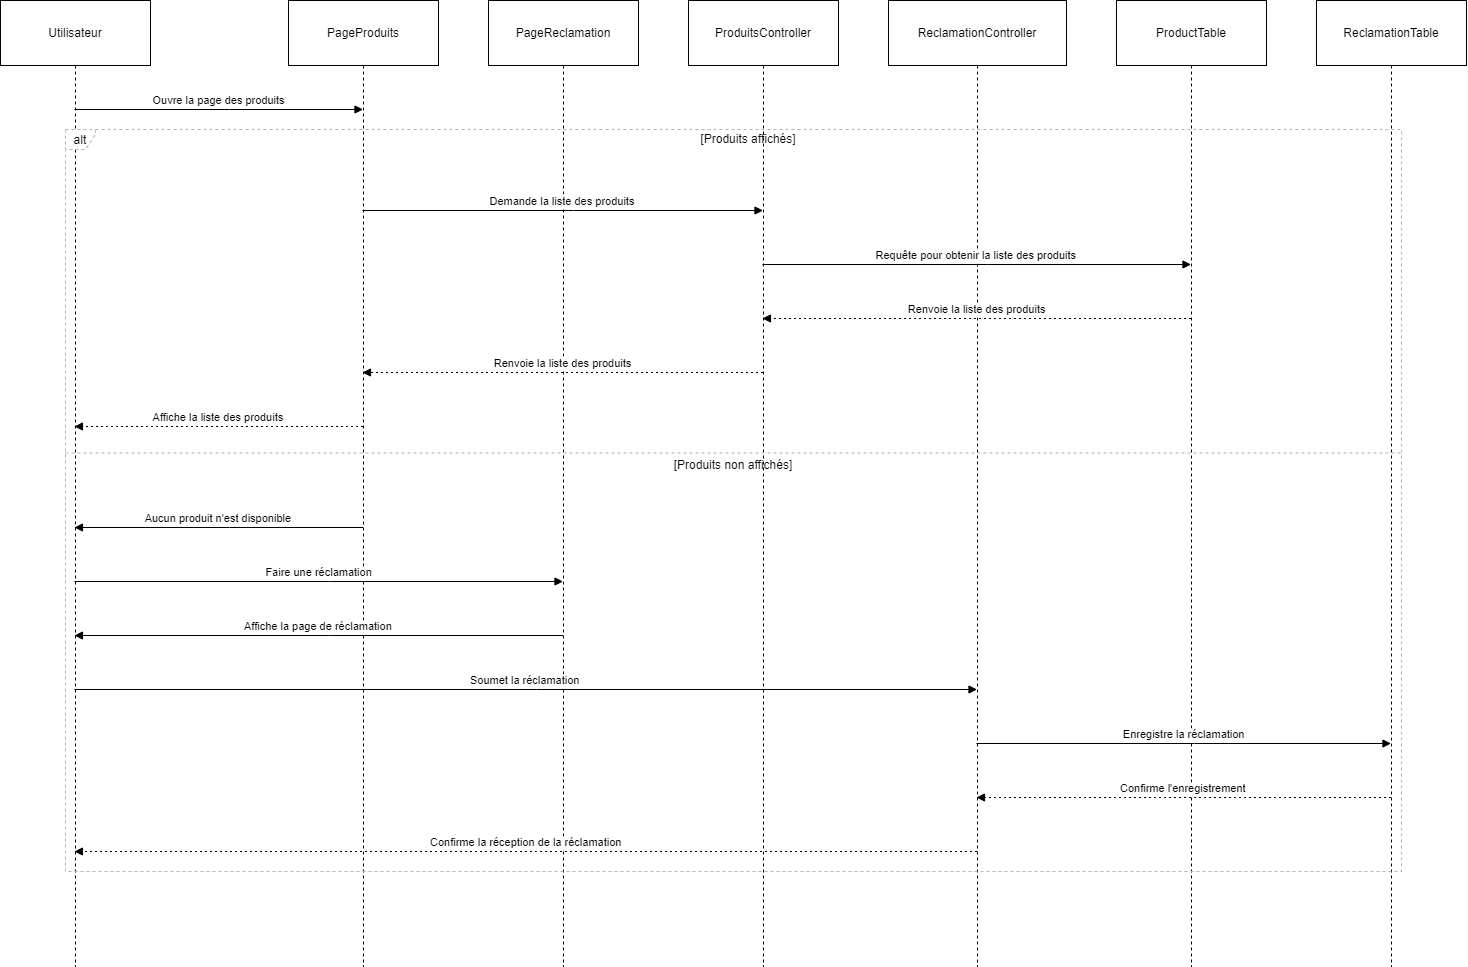

The diagram above was exported from draw.io. Its source (the exported page's mxGraphModel, read from the mxfile embedded in the PNG):
<mxGraphModel dx="1552" dy="955" grid="1" gridSize="10" guides="1" tooltips="1" connect="1" arrows="1" fold="1" page="1" pageScale="1" pageWidth="850" pageHeight="1100" math="0" shadow="0">
  <root>
    <mxCell id="0" />
    <mxCell id="1" parent="0" />
    <mxCell id="ZvF3MTul9GNwi9IOU1Nu-118" value="Utilisateur" style="shape=umlLifeline;perimeter=lifelinePerimeter;whiteSpace=wrap;container=1;dropTarget=0;collapsible=0;recursiveResize=0;outlineConnect=0;portConstraint=eastwest;newEdgeStyle={&quot;edgeStyle&quot;:&quot;elbowEdgeStyle&quot;,&quot;elbow&quot;:&quot;vertical&quot;,&quot;curved&quot;:0,&quot;rounded&quot;:0};size=65;" vertex="1" parent="1">
      <mxGeometry x="390" y="620" width="150" height="966" as="geometry" />
    </mxCell>
    <mxCell id="ZvF3MTul9GNwi9IOU1Nu-119" value="PageProduits" style="shape=umlLifeline;perimeter=lifelinePerimeter;whiteSpace=wrap;container=1;dropTarget=0;collapsible=0;recursiveResize=0;outlineConnect=0;portConstraint=eastwest;newEdgeStyle={&quot;edgeStyle&quot;:&quot;elbowEdgeStyle&quot;,&quot;elbow&quot;:&quot;vertical&quot;,&quot;curved&quot;:0,&quot;rounded&quot;:0};size=65;" vertex="1" parent="1">
      <mxGeometry x="678" y="620" width="150" height="966" as="geometry" />
    </mxCell>
    <mxCell id="ZvF3MTul9GNwi9IOU1Nu-120" value="PageReclamation" style="shape=umlLifeline;perimeter=lifelinePerimeter;whiteSpace=wrap;container=1;dropTarget=0;collapsible=0;recursiveResize=0;outlineConnect=0;portConstraint=eastwest;newEdgeStyle={&quot;edgeStyle&quot;:&quot;elbowEdgeStyle&quot;,&quot;elbow&quot;:&quot;vertical&quot;,&quot;curved&quot;:0,&quot;rounded&quot;:0};size=65;" vertex="1" parent="1">
      <mxGeometry x="878" y="620" width="150" height="966" as="geometry" />
    </mxCell>
    <mxCell id="ZvF3MTul9GNwi9IOU1Nu-121" value="ProduitsController" style="shape=umlLifeline;perimeter=lifelinePerimeter;whiteSpace=wrap;container=1;dropTarget=0;collapsible=0;recursiveResize=0;outlineConnect=0;portConstraint=eastwest;newEdgeStyle={&quot;edgeStyle&quot;:&quot;elbowEdgeStyle&quot;,&quot;elbow&quot;:&quot;vertical&quot;,&quot;curved&quot;:0,&quot;rounded&quot;:0};size=65;" vertex="1" parent="1">
      <mxGeometry x="1078" y="620" width="150" height="966" as="geometry" />
    </mxCell>
    <mxCell id="ZvF3MTul9GNwi9IOU1Nu-122" value="ReclamationController" style="shape=umlLifeline;perimeter=lifelinePerimeter;whiteSpace=wrap;container=1;dropTarget=0;collapsible=0;recursiveResize=0;outlineConnect=0;portConstraint=eastwest;newEdgeStyle={&quot;edgeStyle&quot;:&quot;elbowEdgeStyle&quot;,&quot;elbow&quot;:&quot;vertical&quot;,&quot;curved&quot;:0,&quot;rounded&quot;:0};size=65;" vertex="1" parent="1">
      <mxGeometry x="1278" y="620" width="178" height="966" as="geometry" />
    </mxCell>
    <mxCell id="ZvF3MTul9GNwi9IOU1Nu-123" value="ProductTable" style="shape=umlLifeline;perimeter=lifelinePerimeter;whiteSpace=wrap;container=1;dropTarget=0;collapsible=0;recursiveResize=0;outlineConnect=0;portConstraint=eastwest;newEdgeStyle={&quot;edgeStyle&quot;:&quot;elbowEdgeStyle&quot;,&quot;elbow&quot;:&quot;vertical&quot;,&quot;curved&quot;:0,&quot;rounded&quot;:0};size=65;" vertex="1" parent="1">
      <mxGeometry x="1506" y="620" width="150" height="966" as="geometry" />
    </mxCell>
    <mxCell id="ZvF3MTul9GNwi9IOU1Nu-124" value="ReclamationTable" style="shape=umlLifeline;perimeter=lifelinePerimeter;whiteSpace=wrap;container=1;dropTarget=0;collapsible=0;recursiveResize=0;outlineConnect=0;portConstraint=eastwest;newEdgeStyle={&quot;edgeStyle&quot;:&quot;elbowEdgeStyle&quot;,&quot;elbow&quot;:&quot;vertical&quot;,&quot;curved&quot;:0,&quot;rounded&quot;:0};size=65;" vertex="1" parent="1">
      <mxGeometry x="1706" y="620" width="150" height="966" as="geometry" />
    </mxCell>
    <mxCell id="ZvF3MTul9GNwi9IOU1Nu-125" value="alt" style="shape=umlFrame;dashed=1;pointerEvents=0;dropTarget=0;strokeColor=#B3B3B3;height=20;width=30" vertex="1" parent="1">
      <mxGeometry x="455" y="749" width="1336" height="742" as="geometry" />
    </mxCell>
    <mxCell id="ZvF3MTul9GNwi9IOU1Nu-126" value="[Produits affichés]" style="text;strokeColor=none;fillColor=none;align=center;verticalAlign=middle;whiteSpace=wrap;" vertex="1" parent="ZvF3MTul9GNwi9IOU1Nu-125">
      <mxGeometry x="30" width="1306" height="20" as="geometry" />
    </mxCell>
    <mxCell id="ZvF3MTul9GNwi9IOU1Nu-127" value="[Produits non affichés]" style="shape=line;dashed=1;whiteSpace=wrap;verticalAlign=top;labelPosition=center;verticalLabelPosition=middle;align=center;strokeColor=#B3B3B3;" vertex="1" parent="ZvF3MTul9GNwi9IOU1Nu-125">
      <mxGeometry y="322" width="1336" height="3" as="geometry" />
    </mxCell>
    <mxCell id="ZvF3MTul9GNwi9IOU1Nu-128" value="Ouvre la page des produits" style="verticalAlign=bottom;endArrow=block;edgeStyle=elbowEdgeStyle;elbow=vertical;curved=0;rounded=0;" edge="1" parent="1" source="ZvF3MTul9GNwi9IOU1Nu-118" target="ZvF3MTul9GNwi9IOU1Nu-119">
      <mxGeometry relative="1" as="geometry">
        <Array as="points">
          <mxPoint x="619" y="729" />
        </Array>
      </mxGeometry>
    </mxCell>
    <mxCell id="ZvF3MTul9GNwi9IOU1Nu-129" value="Demande la liste des produits" style="verticalAlign=bottom;endArrow=block;edgeStyle=elbowEdgeStyle;elbow=vertical;curved=0;rounded=0;" edge="1" parent="1" source="ZvF3MTul9GNwi9IOU1Nu-119" target="ZvF3MTul9GNwi9IOU1Nu-121">
      <mxGeometry relative="1" as="geometry">
        <Array as="points">
          <mxPoint x="963" y="830" />
        </Array>
      </mxGeometry>
    </mxCell>
    <mxCell id="ZvF3MTul9GNwi9IOU1Nu-130" value="Requête pour obtenir la liste des produits" style="verticalAlign=bottom;endArrow=block;edgeStyle=elbowEdgeStyle;elbow=vertical;curved=0;rounded=0;" edge="1" parent="1" source="ZvF3MTul9GNwi9IOU1Nu-121" target="ZvF3MTul9GNwi9IOU1Nu-123">
      <mxGeometry relative="1" as="geometry">
        <Array as="points">
          <mxPoint x="1377" y="884" />
        </Array>
      </mxGeometry>
    </mxCell>
    <mxCell id="ZvF3MTul9GNwi9IOU1Nu-131" value="Renvoie la liste des produits" style="verticalAlign=bottom;endArrow=block;edgeStyle=elbowEdgeStyle;elbow=vertical;curved=0;rounded=0;dashed=1;dashPattern=2 3;" edge="1" parent="1" source="ZvF3MTul9GNwi9IOU1Nu-123" target="ZvF3MTul9GNwi9IOU1Nu-121">
      <mxGeometry relative="1" as="geometry">
        <Array as="points">
          <mxPoint x="1377" y="938" />
        </Array>
      </mxGeometry>
    </mxCell>
    <mxCell id="ZvF3MTul9GNwi9IOU1Nu-132" value="Renvoie la liste des produits" style="verticalAlign=bottom;endArrow=block;edgeStyle=elbowEdgeStyle;elbow=vertical;curved=0;rounded=0;dashed=1;dashPattern=2 3;" edge="1" parent="1" source="ZvF3MTul9GNwi9IOU1Nu-121" target="ZvF3MTul9GNwi9IOU1Nu-119">
      <mxGeometry relative="1" as="geometry">
        <Array as="points">
          <mxPoint x="963" y="992" />
        </Array>
      </mxGeometry>
    </mxCell>
    <mxCell id="ZvF3MTul9GNwi9IOU1Nu-133" value="Affiche la liste des produits" style="verticalAlign=bottom;endArrow=block;edgeStyle=elbowEdgeStyle;elbow=vertical;curved=0;rounded=0;dashed=1;dashPattern=2 3;" edge="1" parent="1" source="ZvF3MTul9GNwi9IOU1Nu-119" target="ZvF3MTul9GNwi9IOU1Nu-118">
      <mxGeometry relative="1" as="geometry">
        <Array as="points">
          <mxPoint x="619" y="1046" />
        </Array>
      </mxGeometry>
    </mxCell>
    <mxCell id="ZvF3MTul9GNwi9IOU1Nu-134" value="Aucun produit n'est disponible" style="verticalAlign=bottom;endArrow=block;edgeStyle=elbowEdgeStyle;elbow=vertical;curved=0;rounded=0;" edge="1" parent="1" source="ZvF3MTul9GNwi9IOU1Nu-119" target="ZvF3MTul9GNwi9IOU1Nu-118">
      <mxGeometry relative="1" as="geometry">
        <Array as="points">
          <mxPoint x="619" y="1147" />
        </Array>
      </mxGeometry>
    </mxCell>
    <mxCell id="ZvF3MTul9GNwi9IOU1Nu-135" value="Faire une réclamation" style="verticalAlign=bottom;endArrow=block;edgeStyle=elbowEdgeStyle;elbow=vertical;curved=0;rounded=0;" edge="1" parent="1" source="ZvF3MTul9GNwi9IOU1Nu-118" target="ZvF3MTul9GNwi9IOU1Nu-120">
      <mxGeometry relative="1" as="geometry">
        <Array as="points">
          <mxPoint x="719" y="1201" />
        </Array>
      </mxGeometry>
    </mxCell>
    <mxCell id="ZvF3MTul9GNwi9IOU1Nu-136" value="Affiche la page de réclamation" style="verticalAlign=bottom;endArrow=block;edgeStyle=elbowEdgeStyle;elbow=vertical;curved=0;rounded=0;" edge="1" parent="1" source="ZvF3MTul9GNwi9IOU1Nu-120" target="ZvF3MTul9GNwi9IOU1Nu-118">
      <mxGeometry relative="1" as="geometry">
        <Array as="points">
          <mxPoint x="719" y="1255" />
        </Array>
      </mxGeometry>
    </mxCell>
    <mxCell id="ZvF3MTul9GNwi9IOU1Nu-137" value="Soumet la réclamation" style="verticalAlign=bottom;endArrow=block;edgeStyle=elbowEdgeStyle;elbow=vertical;curved=0;rounded=0;" edge="1" parent="1" source="ZvF3MTul9GNwi9IOU1Nu-118" target="ZvF3MTul9GNwi9IOU1Nu-122">
      <mxGeometry relative="1" as="geometry">
        <Array as="points">
          <mxPoint x="926" y="1309" />
        </Array>
      </mxGeometry>
    </mxCell>
    <mxCell id="ZvF3MTul9GNwi9IOU1Nu-138" value="Enregistre la réclamation" style="verticalAlign=bottom;endArrow=block;edgeStyle=elbowEdgeStyle;elbow=vertical;curved=0;rounded=0;" edge="1" parent="1" source="ZvF3MTul9GNwi9IOU1Nu-122" target="ZvF3MTul9GNwi9IOU1Nu-124">
      <mxGeometry relative="1" as="geometry">
        <Array as="points">
          <mxPoint x="1584" y="1363" />
        </Array>
      </mxGeometry>
    </mxCell>
    <mxCell id="ZvF3MTul9GNwi9IOU1Nu-139" value="Confirme l'enregistrement" style="verticalAlign=bottom;endArrow=block;edgeStyle=elbowEdgeStyle;elbow=vertical;curved=0;rounded=0;dashed=1;dashPattern=2 3;" edge="1" parent="1" source="ZvF3MTul9GNwi9IOU1Nu-124" target="ZvF3MTul9GNwi9IOU1Nu-122">
      <mxGeometry relative="1" as="geometry">
        <Array as="points">
          <mxPoint x="1584" y="1417" />
        </Array>
      </mxGeometry>
    </mxCell>
    <mxCell id="ZvF3MTul9GNwi9IOU1Nu-140" value="Confirme la réception de la réclamation" style="verticalAlign=bottom;endArrow=block;edgeStyle=elbowEdgeStyle;elbow=vertical;curved=0;rounded=0;dashed=1;dashPattern=2 3;" edge="1" parent="1" source="ZvF3MTul9GNwi9IOU1Nu-122" target="ZvF3MTul9GNwi9IOU1Nu-118">
      <mxGeometry relative="1" as="geometry">
        <Array as="points">
          <mxPoint x="926" y="1471" />
        </Array>
      </mxGeometry>
    </mxCell>
  </root>
</mxGraphModel>